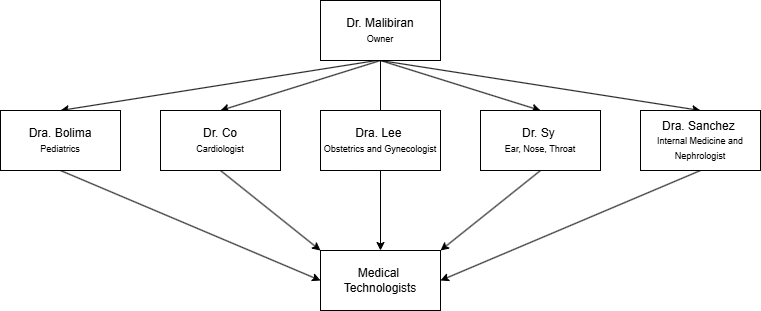

The diagram above was exported from draw.io. Its source (the exported page's mxGraphModel, read from the mxfile embedded in the PNG):
<mxGraphModel dx="1744" dy="942" grid="1" gridSize="10" guides="1" tooltips="1" connect="1" arrows="1" fold="1" page="1" pageScale="1" pageWidth="827" pageHeight="1169" math="0" shadow="0">
  <root>
    <mxCell id="0" />
    <mxCell id="1" parent="0" />
    <mxCell id="ILFFFmnhUc2ET5R-hyhi-9" style="edgeStyle=orthogonalEdgeStyle;rounded=0;orthogonalLoop=1;jettySize=auto;html=1;exitX=0.5;exitY=1;exitDx=0;exitDy=0;entryX=0.5;entryY=0;entryDx=0;entryDy=0;endArrow=none;startFill=0;" edge="1" parent="1" source="ILFFFmnhUc2ET5R-hyhi-2" target="ILFFFmnhUc2ET5R-hyhi-6">
      <mxGeometry relative="1" as="geometry" />
    </mxCell>
    <mxCell id="ILFFFmnhUc2ET5R-hyhi-10" style="rounded=0;orthogonalLoop=1;jettySize=auto;html=1;entryX=0.5;entryY=0;entryDx=0;entryDy=0;" edge="1" parent="1" target="ILFFFmnhUc2ET5R-hyhi-3">
      <mxGeometry relative="1" as="geometry">
        <mxPoint x="410" y="100" as="sourcePoint" />
      </mxGeometry>
    </mxCell>
    <mxCell id="ILFFFmnhUc2ET5R-hyhi-11" style="rounded=0;orthogonalLoop=1;jettySize=auto;html=1;entryX=0.5;entryY=0;entryDx=0;entryDy=0;exitX=0.5;exitY=1;exitDx=0;exitDy=0;" edge="1" parent="1" source="ILFFFmnhUc2ET5R-hyhi-2" target="ILFFFmnhUc2ET5R-hyhi-5">
      <mxGeometry relative="1" as="geometry" />
    </mxCell>
    <mxCell id="ILFFFmnhUc2ET5R-hyhi-12" style="rounded=0;orthogonalLoop=1;jettySize=auto;html=1;exitX=0.5;exitY=1;exitDx=0;exitDy=0;entryX=0.5;entryY=0;entryDx=0;entryDy=0;" edge="1" parent="1" source="ILFFFmnhUc2ET5R-hyhi-2" target="ILFFFmnhUc2ET5R-hyhi-7">
      <mxGeometry relative="1" as="geometry" />
    </mxCell>
    <mxCell id="ILFFFmnhUc2ET5R-hyhi-13" style="rounded=0;orthogonalLoop=1;jettySize=auto;html=1;exitX=0.5;exitY=1;exitDx=0;exitDy=0;entryX=0.5;entryY=0;entryDx=0;entryDy=0;" edge="1" parent="1" source="ILFFFmnhUc2ET5R-hyhi-2" target="ILFFFmnhUc2ET5R-hyhi-8">
      <mxGeometry relative="1" as="geometry" />
    </mxCell>
    <mxCell id="ILFFFmnhUc2ET5R-hyhi-2" value="Dr. Malibiran&lt;div&gt;&lt;font style=&quot;font-size: 9px;&quot;&gt;Owner&lt;/font&gt;&lt;/div&gt;" style="rounded=0;whiteSpace=wrap;html=1;" vertex="1" parent="1">
      <mxGeometry x="354" y="40" width="120" height="60" as="geometry" />
    </mxCell>
    <mxCell id="ILFFFmnhUc2ET5R-hyhi-15" style="rounded=0;orthogonalLoop=1;jettySize=auto;html=1;entryX=0;entryY=0.5;entryDx=0;entryDy=0;exitX=0.5;exitY=1;exitDx=0;exitDy=0;" edge="1" parent="1" source="ILFFFmnhUc2ET5R-hyhi-3" target="ILFFFmnhUc2ET5R-hyhi-14">
      <mxGeometry relative="1" as="geometry" />
    </mxCell>
    <mxCell id="ILFFFmnhUc2ET5R-hyhi-3" value="Dra. Bolima&lt;div&gt;&lt;font style=&quot;font-size: 9px;&quot;&gt;Pediatrics&lt;/font&gt;&lt;/div&gt;" style="rounded=0;whiteSpace=wrap;html=1;" vertex="1" parent="1">
      <mxGeometry x="34" y="150" width="120" height="60" as="geometry" />
    </mxCell>
    <mxCell id="ILFFFmnhUc2ET5R-hyhi-16" style="rounded=0;orthogonalLoop=1;jettySize=auto;html=1;entryX=0;entryY=0;entryDx=0;entryDy=0;exitX=0.5;exitY=1;exitDx=0;exitDy=0;" edge="1" parent="1" source="ILFFFmnhUc2ET5R-hyhi-5" target="ILFFFmnhUc2ET5R-hyhi-14">
      <mxGeometry relative="1" as="geometry" />
    </mxCell>
    <mxCell id="ILFFFmnhUc2ET5R-hyhi-5" value="Dr. Co&lt;div&gt;&lt;font style=&quot;font-size: 9px;&quot;&gt;Cardiologist&lt;/font&gt;&lt;/div&gt;" style="rounded=0;whiteSpace=wrap;html=1;" vertex="1" parent="1">
      <mxGeometry x="194" y="150" width="120" height="60" as="geometry" />
    </mxCell>
    <mxCell id="ILFFFmnhUc2ET5R-hyhi-20" style="edgeStyle=orthogonalEdgeStyle;rounded=0;orthogonalLoop=1;jettySize=auto;html=1;entryX=0.5;entryY=0;entryDx=0;entryDy=0;" edge="1" parent="1" source="ILFFFmnhUc2ET5R-hyhi-6" target="ILFFFmnhUc2ET5R-hyhi-14">
      <mxGeometry relative="1" as="geometry" />
    </mxCell>
    <mxCell id="ILFFFmnhUc2ET5R-hyhi-6" value="Dra. Lee&amp;nbsp;&lt;div&gt;&lt;font style=&quot;font-size: 9px;&quot;&gt;Obstetrics and Gynecologist&lt;/font&gt;&lt;/div&gt;" style="rounded=0;whiteSpace=wrap;html=1;" vertex="1" parent="1">
      <mxGeometry x="354" y="150" width="120" height="60" as="geometry" />
    </mxCell>
    <mxCell id="ILFFFmnhUc2ET5R-hyhi-18" style="rounded=0;orthogonalLoop=1;jettySize=auto;html=1;entryX=1;entryY=0;entryDx=0;entryDy=0;exitX=0.5;exitY=1;exitDx=0;exitDy=0;" edge="1" parent="1" source="ILFFFmnhUc2ET5R-hyhi-7" target="ILFFFmnhUc2ET5R-hyhi-14">
      <mxGeometry relative="1" as="geometry" />
    </mxCell>
    <mxCell id="ILFFFmnhUc2ET5R-hyhi-7" value="Dr. Sy&amp;nbsp;&lt;div&gt;&lt;font style=&quot;font-size: 9px;&quot;&gt;Ear, Nose, Throat&lt;/font&gt;&lt;/div&gt;" style="rounded=0;whiteSpace=wrap;html=1;" vertex="1" parent="1">
      <mxGeometry x="514" y="150" width="120" height="60" as="geometry" />
    </mxCell>
    <mxCell id="ILFFFmnhUc2ET5R-hyhi-19" style="rounded=0;orthogonalLoop=1;jettySize=auto;html=1;entryX=1;entryY=0.5;entryDx=0;entryDy=0;exitX=0.5;exitY=1;exitDx=0;exitDy=0;" edge="1" parent="1" source="ILFFFmnhUc2ET5R-hyhi-8" target="ILFFFmnhUc2ET5R-hyhi-14">
      <mxGeometry relative="1" as="geometry" />
    </mxCell>
    <mxCell id="ILFFFmnhUc2ET5R-hyhi-8" value="Dra. Sanchez&amp;nbsp;&lt;div&gt;&lt;font style=&quot;font-size: 9px;&quot;&gt;Internal Medicine and Nephrologist&lt;/font&gt;&lt;/div&gt;" style="rounded=0;whiteSpace=wrap;html=1;" vertex="1" parent="1">
      <mxGeometry x="674" y="150" width="120" height="60" as="geometry" />
    </mxCell>
    <mxCell id="ILFFFmnhUc2ET5R-hyhi-14" value="Medical&amp;nbsp;&lt;div&gt;Technologists&lt;/div&gt;" style="rounded=0;whiteSpace=wrap;html=1;" vertex="1" parent="1">
      <mxGeometry x="354" y="290" width="120" height="60" as="geometry" />
    </mxCell>
  </root>
</mxGraphModel>